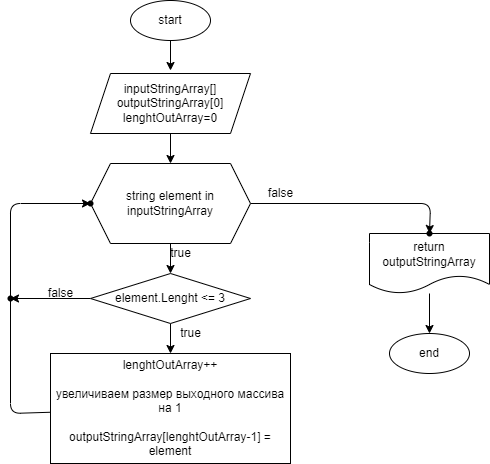

The diagram above was exported from draw.io. Its source (the exported page's mxGraphModel, read from the mxfile embedded in the PNG):
<mxGraphModel dx="490" dy="215" grid="1" gridSize="10" guides="1" tooltips="1" connect="1" arrows="1" fold="1" page="1" pageScale="1" pageWidth="850" pageHeight="1100" math="0" shadow="0">
  <root>
    <mxCell id="0" />
    <mxCell id="1" parent="0" />
    <mxCell id="3" value="" style="edgeStyle=orthogonalEdgeStyle;rounded=0;orthogonalLoop=1;jettySize=auto;html=1;" edge="1" parent="1" source="4">
      <mxGeometry relative="1" as="geometry">
        <mxPoint x="360" y="117" as="targetPoint" />
      </mxGeometry>
    </mxCell>
    <mxCell id="4" value="start" style="ellipse;whiteSpace=wrap;html=1;" vertex="1" parent="1">
      <mxGeometry x="320" y="47" width="80" height="40" as="geometry" />
    </mxCell>
    <mxCell id="7" value="" style="edgeStyle=none;html=1;" edge="1" parent="1" source="5" target="6">
      <mxGeometry relative="1" as="geometry" />
    </mxCell>
    <mxCell id="5" value="inputStringArray[]&lt;br&gt;outputStringArray[0]&lt;br&gt;lenghtOutArray=0" style="shape=parallelogram;perimeter=parallelogramPerimeter;whiteSpace=wrap;html=1;fixedSize=1;" vertex="1" parent="1">
      <mxGeometry x="280" y="120" width="160" height="60" as="geometry" />
    </mxCell>
    <mxCell id="9" value="" style="edgeStyle=none;html=1;" edge="1" parent="1" source="6" target="8">
      <mxGeometry relative="1" as="geometry" />
    </mxCell>
    <mxCell id="16" value="" style="edgeStyle=none;html=1;" edge="1" parent="1" source="6" target="15">
      <mxGeometry relative="1" as="geometry">
        <Array as="points">
          <mxPoint x="620" y="250" />
        </Array>
      </mxGeometry>
    </mxCell>
    <mxCell id="6" value="string element in inputStringArray" style="shape=hexagon;perimeter=hexagonPerimeter2;whiteSpace=wrap;html=1;fixedSize=1;" vertex="1" parent="1">
      <mxGeometry x="280" y="210" width="160" height="80" as="geometry" />
    </mxCell>
    <mxCell id="11" value="" style="edgeStyle=none;html=1;" edge="1" parent="1" source="8" target="10">
      <mxGeometry relative="1" as="geometry" />
    </mxCell>
    <mxCell id="22" value="" style="edgeStyle=none;html=1;" edge="1" parent="1" source="8" target="21">
      <mxGeometry relative="1" as="geometry" />
    </mxCell>
    <mxCell id="8" value="element.Lenght &amp;lt;= 3" style="rhombus;whiteSpace=wrap;html=1;" vertex="1" parent="1">
      <mxGeometry x="280" y="320" width="160" height="50" as="geometry" />
    </mxCell>
    <mxCell id="20" value="" style="edgeStyle=none;html=1;" edge="1" parent="1" source="10" target="19">
      <mxGeometry relative="1" as="geometry">
        <Array as="points">
          <mxPoint x="200" y="460" />
          <mxPoint x="200" y="250" />
        </Array>
      </mxGeometry>
    </mxCell>
    <mxCell id="10" value="lenghtOutArray++&lt;br&gt;&lt;br&gt;увеличиваем размер выходного массива на 1&lt;br&gt;&lt;br&gt;outputStringArray[lenghtOutArray-1] = element" style="rounded=0;whiteSpace=wrap;html=1;" vertex="1" parent="1">
      <mxGeometry x="240" y="400" width="240" height="110" as="geometry" />
    </mxCell>
    <mxCell id="12" value="true" style="text;html=1;align=center;verticalAlign=middle;resizable=0;points=[];autosize=1;strokeColor=none;fillColor=none;" vertex="1" parent="1">
      <mxGeometry x="350" y="285" width="40" height="30" as="geometry" />
    </mxCell>
    <mxCell id="13" value="true" style="text;html=1;align=center;verticalAlign=middle;resizable=0;points=[];autosize=1;strokeColor=none;fillColor=none;" vertex="1" parent="1">
      <mxGeometry x="360" y="365" width="40" height="30" as="geometry" />
    </mxCell>
    <mxCell id="18" value="" style="edgeStyle=none;html=1;" edge="1" parent="1" source="14" target="17">
      <mxGeometry relative="1" as="geometry" />
    </mxCell>
    <mxCell id="14" value="return outputStringArray" style="shape=document;whiteSpace=wrap;html=1;boundedLbl=1;" vertex="1" parent="1">
      <mxGeometry x="559" y="280" width="120" height="60" as="geometry" />
    </mxCell>
    <mxCell id="15" value="" style="shape=waypoint;sketch=0;size=6;pointerEvents=1;points=[];fillColor=default;resizable=0;rotatable=0;perimeter=centerPerimeter;snapToPoint=1;" vertex="1" parent="1">
      <mxGeometry x="609" y="270" width="20" height="20" as="geometry" />
    </mxCell>
    <mxCell id="17" value="end" style="ellipse;whiteSpace=wrap;html=1;" vertex="1" parent="1">
      <mxGeometry x="579" y="380" width="80" height="40" as="geometry" />
    </mxCell>
    <mxCell id="19" value="" style="shape=waypoint;sketch=0;size=6;pointerEvents=1;points=[];fillColor=default;resizable=0;rotatable=0;perimeter=centerPerimeter;snapToPoint=1;rounded=0;" vertex="1" parent="1">
      <mxGeometry x="270" y="240" width="20" height="20" as="geometry" />
    </mxCell>
    <mxCell id="21" value="" style="shape=waypoint;sketch=0;size=6;pointerEvents=1;points=[];fillColor=default;resizable=0;rotatable=0;perimeter=centerPerimeter;snapToPoint=1;" vertex="1" parent="1">
      <mxGeometry x="190" y="335" width="20" height="20" as="geometry" />
    </mxCell>
    <mxCell id="23" value="false" style="text;html=1;align=center;verticalAlign=middle;resizable=0;points=[];autosize=1;strokeColor=none;fillColor=none;" vertex="1" parent="1">
      <mxGeometry x="225" y="325" width="50" height="30" as="geometry" />
    </mxCell>
    <mxCell id="24" value="false" style="text;html=1;align=center;verticalAlign=middle;resizable=0;points=[];autosize=1;strokeColor=none;fillColor=none;" vertex="1" parent="1">
      <mxGeometry x="445" y="225" width="50" height="30" as="geometry" />
    </mxCell>
  </root>
</mxGraphModel>